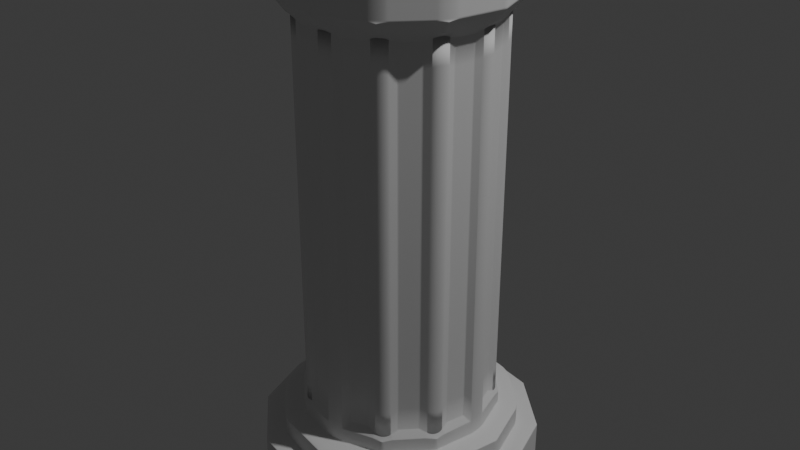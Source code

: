 # Source: pillar_1.blend  (saved by Blender 4.1.23; exported with 4.5.12 LTS)
import bpy
from mathutils import Matrix  # noqa: F401  (used for matrix-valued properties, if any)

bpy.ops.wm.read_factory_settings(use_empty=True)
scene = bpy.context.scene
scene.name = 'Scene'

# ---- collections
col_collection = bpy.data.collections.new('Collection'); scene.collection.children.link(col_collection)

# ---- world
world_world = bpy.data.worlds.new('World'); scene.world = world_world
world_world.use_nodes = True; world_world.node_tree.nodes.clear()
_N = world_world.node_tree.nodes; _L = world_world.node_tree.links
n0 = _N.new('ShaderNodeOutputWorld'); n0.name = 'World Output'; n0.location = (300, 300)
n1 = _N.new('ShaderNodeBackground'); n1.name = 'Background'; n1.location = (10, 300)
n1.inputs[0].default_value = (0.05088, 0.05088, 0.05088, 1.0)
_L.new(n1.outputs[0], n0.inputs[0])
n0.is_active_output = True
world_world.color = (0.05088, 0.05088, 0.05088)
world_world.use_sun_shadow = False
world_world.sun_shadow_jitter_overblur = 0.0

# ---- lights
light_light = bpy.data.lights.new('Light', 'POINT')
light_light.transmission_factor = 0.0
light_light.energy = 1000.0
light_light.shadow_soft_size = 0.1
light_light.shadow_maximum_resolution = 0.006
light_light.use_absolute_resolution = True

# ---- meshes
me_cylinder = bpy.data.meshes.new('Cylinder')
me_cylinder.from_pydata([(0.0, 1.0, -1.0), (0.0, 0.8574, 1.0), (0.5, 0.866, -1.0), (0.4287, 0.7426, 1.0), (0.866, 0.5, -1.0), (0.7426, 0.4287, 1.0), (1.0, 0.0, -1.0), (0.8574, 0.0, 1.0), (0.866, -0.5, -1.0), (0.7426, -0.4287, 1.0), (0.5, -0.866, -1.0), (0.4287, -0.7426, 1.0), (0.0, -1.0, -1.0), (0.0, -0.8574, 1.0), (-0.5, -0.866, -1.0), (-0.4287, -0.7426, 1.0), (-0.866, -0.5, -1.0), (-0.7426, -0.4287, 1.0), (-1.0, 0.0, -1.0), (-0.8574, 0.0, 1.0), (-0.866, 0.5, -1.0), (-0.7426, 0.4287, 1.0), (-0.5, 0.866, -1.0), (-0.4287, 0.7426, 1.0), (0.5, 0.866, 1.0), (0.0, 1.0, 1.0), (0.866, 0.5, 1.0), (1.0, 0.0, 1.0), (0.866, -0.5, 1.0), (0.5, -0.866, 1.0), (0.0, -1.0, 1.0), (-0.5, -0.866, 1.0), (-0.866, -0.5, 1.0), (-1.0, 0.0, 1.0), (-0.866, 0.5, 1.0), (-0.5, 0.866, 1.0), (0.3556, 0.6159, 2.055), (9.669e-10, 0.7112, 2.055), (0.6159, 0.3556, 2.055), (0.7112, 0.0, 2.055), (0.6159, -0.3556, 2.055), (0.3556, -0.6159, 2.055), (9.669e-10, -0.7112, 2.055), (-0.3556, -0.6159, 2.055), (-0.6159, -0.3556, 2.055), (-0.7112, 0.0, 2.055), (-0.6159, 0.3556, 2.055), (-0.3556, 0.6159, 2.055), (0.4287, 0.7426, 2.055), (9.669e-10, 0.8574, 2.055), (0.7426, 0.4287, 2.055), (0.8574, 0.0, 2.055), (0.7426, -0.4287, 2.055), (0.4287, -0.7426, 2.055), (9.669e-10, -0.8574, 2.055), (-0.4287, -0.7426, 2.055), (-0.7426, -0.4287, 2.055), (-0.8574, 0.0, 2.055), (-0.7426, 0.4287, 2.055), (-0.4287, 0.7426, 2.055), (0.3929, 0.6805, 22.68), (4.116e-09, 0.7857, 22.68), (0.6805, 0.3929, 22.68), (0.7857, 5.789e-10, 22.68), (0.6805, -0.3929, 22.68), (0.3929, -0.6805, 22.68), (4.116e-09, -0.7857, 22.68), (-0.3929, -0.6805, 22.68), (-0.6805, -0.3929, 22.68), (-0.7857, 5.789e-10, 22.68), (-0.6805, 0.3929, 22.68), (-0.3929, 0.6805, 22.68), (0.6159, 0.3556, 2.798), (0.6159, 0.3556, 22.0), (0.7112, 0.0, 22.0), (0.7112, 0.0, 2.798), (-0.7112, 0.0, 2.798), (-0.7112, 0.0, 22.0), (-0.6159, 0.3556, 22.0), (-0.6159, 0.3556, 2.798), (2.418e-09, -0.7112, 2.798), (3.869e-09, -0.7112, 22.0), (-0.3556, -0.6159, 22.0), (-0.3556, -0.6159, 2.798), (0.6159, -0.3556, 22.0), (0.6159, -0.3556, 2.798), (-0.3556, 0.6159, 22.0), (-0.3556, 0.6159, 2.798), (2.418e-09, 0.7112, 2.798), (3.869e-09, 0.7112, 22.0), (0.3556, 0.6159, 22.0), (0.3556, 0.6159, 2.798), (-0.6159, -0.3556, 22.0), (-0.6159, -0.3556, 2.798), (0.3556, -0.6159, 22.0), (0.3556, -0.6159, 2.798), (0.09638, -0.6419, 3.166), (0.2375, -0.6041, 3.165), (0.2375, -0.6041, 21.63), (0.09638, -0.6419, 21.63), (-0.6419, -0.09638, 3.166), (-0.6041, -0.2375, 3.165), (-0.6041, -0.2375, 21.63), (-0.6419, -0.09638, 21.63), (0.5077, 0.4044, 3.166), (0.4044, 0.5077, 3.165), (0.4044, 0.5077, 21.63), (0.5077, 0.4044, 21.63), (-0.09638, 0.6419, 3.166), (-0.2375, 0.6041, 3.165), (-0.2375, 0.6041, 21.63), (-0.09638, 0.6419, 21.63), (0.4044, -0.5077, 3.165), (0.5077, -0.4044, 3.165), (0.5077, -0.4044, 21.63), (0.4044, -0.5077, 21.63), (-0.5077, -0.4044, 3.165), (-0.4044, -0.5077, 3.165), (-0.4044, -0.5077, 21.63), (-0.5077, -0.4044, 21.63), (0.2375, 0.6041, 3.165), (0.09638, 0.6419, 3.166), (0.09638, 0.6419, 21.63), (0.2375, 0.6041, 21.63), (-0.4044, 0.5077, 3.165), (-0.5077, 0.4044, 3.165), (-0.5077, 0.4044, 21.63), (-0.4044, 0.5077, 21.63), (0.6041, -0.2375, 3.165), (0.6419, -0.09638, 3.165), (0.6419, -0.09638, 21.63), (0.6041, -0.2375, 21.63), (-0.2375, -0.6041, 3.165), (-0.09638, -0.6419, 3.166), (-0.09638, -0.6419, 21.63), (-0.2375, -0.6041, 21.63), (-0.6041, 0.2375, 3.165), (-0.6419, 0.09638, 3.166), (-0.6419, 0.09638, 21.63), (-0.6041, 0.2375, 21.63), (0.6419, 0.09638, 3.165), (0.6041, 0.2375, 3.166), (0.6041, 0.2375, 21.63), (0.6419, 0.09638, 21.63), (0.3929, 0.6805, 23.92), (3.704e-08, 0.7857, 23.92), (0.6805, 0.3929, 23.92), (0.7857, 5.789e-10, 23.92), (0.6805, -0.3929, 23.92), (0.3929, -0.6805, 23.92), (3.704e-08, -0.7857, 23.92), (-0.3929, -0.6805, 23.92), (-0.6805, -0.3929, 23.92), (-0.7857, 5.789e-10, 23.92), (-0.6805, 0.3929, 23.92), (-0.3929, 0.6805, 23.92)], [], [(0, 25, 24, 2), (2, 24, 26, 4), (4, 26, 27, 6), (6, 27, 28, 8), (8, 28, 29, 10), (10, 29, 30, 12), (12, 30, 31, 14), (14, 31, 32, 16), (16, 32, 33, 18), (18, 33, 34, 20), (9, 7, 51, 52), (20, 34, 35, 22), (22, 35, 25, 0), (0, 2, 4, 6, 8, 10, 12, 14, 16, 18, 20, 22), (1, 3, 24, 25), (3, 5, 26, 24), (5, 7, 27, 26), (7, 9, 28, 27), (9, 11, 29, 28), (11, 13, 30, 29), (13, 15, 31, 30), (15, 17, 32, 31), (17, 19, 33, 32), (19, 21, 34, 33), (21, 23, 35, 34), (23, 1, 25, 35), (74, 73, 62, 63), (23, 21, 58, 59), (3, 1, 49, 48), (17, 15, 55, 56), (11, 9, 52, 53), (1, 23, 59, 49), (5, 3, 48, 50), (19, 17, 56, 57), (13, 11, 53, 54), (7, 5, 50, 51), (21, 19, 57, 58), (15, 13, 54, 55), (37, 36, 48, 49), (36, 38, 50, 48), (38, 39, 51, 50), (39, 40, 52, 51), (40, 41, 53, 52), (41, 42, 54, 53), (42, 43, 55, 54), (43, 44, 56, 55), (44, 45, 57, 56), (45, 46, 58, 57), (46, 47, 59, 58), (47, 37, 49, 59), (65, 64, 148, 149), (78, 77, 69, 70), (82, 81, 66, 67), (84, 74, 63, 64), (86, 78, 70, 71), (90, 89, 61, 60), (92, 82, 67, 68), (94, 84, 64, 65), (89, 86, 71, 61), (73, 90, 60, 62), (77, 92, 68, 69), (81, 94, 65, 66), (42, 41, 95, 80), (96, 97, 98, 99), (45, 44, 93, 76), (100, 101, 102, 103), (38, 36, 91, 72), (104, 105, 106, 107), (37, 47, 87, 88), (108, 109, 110, 111), (41, 40, 85, 95), (112, 113, 114, 115), (44, 43, 83, 93), (116, 117, 118, 119), (36, 37, 88, 91), (120, 121, 122, 123), (47, 46, 79, 87), (124, 125, 126, 127), (40, 39, 75, 85), (128, 129, 130, 131), (43, 42, 80, 83), (132, 133, 134, 135), (46, 45, 76, 79), (136, 137, 138, 139), (39, 38, 72, 75), (140, 141, 142, 143), (80, 95, 97, 96), (95, 94, 98, 97), (94, 81, 99, 98), (81, 80, 96, 99), (76, 93, 101, 100), (93, 92, 102, 101), (92, 77, 103, 102), (77, 76, 100, 103), (72, 91, 105, 104), (91, 90, 106, 105), (90, 73, 107, 106), (73, 72, 104, 107), (88, 87, 109, 108), (87, 86, 110, 109), (86, 89, 111, 110), (89, 88, 108, 111), (95, 85, 113, 112), (85, 84, 114, 113), (84, 94, 115, 114), (94, 95, 112, 115), (93, 83, 117, 116), (83, 82, 118, 117), (82, 92, 119, 118), (92, 93, 116, 119), (91, 88, 121, 120), (88, 89, 122, 121), (89, 90, 123, 122), (90, 91, 120, 123), (87, 79, 125, 124), (79, 78, 126, 125), (78, 86, 127, 126), (86, 87, 124, 127), (85, 75, 129, 128), (75, 74, 130, 129), (74, 84, 131, 130), (84, 85, 128, 131), (83, 80, 133, 132), (80, 81, 134, 133), (81, 82, 135, 134), (82, 83, 132, 135), (79, 76, 137, 136), (76, 77, 138, 137), (77, 78, 139, 138), (78, 79, 136, 139), (75, 72, 141, 140), (72, 73, 142, 141), (73, 74, 143, 142), (74, 75, 140, 143), (144, 145, 155, 154, 153, 152, 151, 150, 149, 148, 147, 146), (61, 71, 155, 145), (62, 60, 144, 146), (69, 68, 152, 153), (66, 65, 149, 150), (63, 62, 146, 147), (70, 69, 153, 154), (67, 66, 150, 151), (64, 63, 147, 148), (71, 70, 154, 155), (60, 61, 145, 144), (68, 67, 151, 152)])
me_cylinder.polygons.foreach_set('use_smooth', [True] * 146)
_uv = me_cylinder.uv_layers.new(name='UVMap')
_uv.uv.foreach_set('vector', [1.0, 0.5, 1.0, 1.0, 0.9167, 1.0, 0.9167, 0.5, 0.9167, 0.5, 0.9167, 1.0, 0.8333, 1.0, 0.8333, 0.5, 0.8333, 0.5, 0.8333, 1.0, 0.75, 1.0, 0.75, 0.5, 0.75, 0.5, 0.75, 1.0, 0.6667, 1.0, 0.6667, 0.5, 0.6667, 0.5, 0.6667, 1.0, 0.5833, 1.0, 0.5833, 0.5, 0.5833, 0.5, 0.5833, 1.0, 0.5, 1.0, 0.5, 0.5, 0.5, 0.5, 0.5, 1.0, 0.4167, 1.0, 0.4167, 0.5, 0.4167, 0.5, 0.4167, 1.0, 0.3333, 1.0, 0.3333, 0.5, 0.3333, 0.5, 0.3333, 1.0, 0.25, 1.0, 0.25, 0.5, 0.25, 0.5, 0.25, 1.0, 0.1667, 1.0, 0.1667, 0.5, 0.4282, 0.1471, 0.4558, 0.25, 0.4558, 0.25, 0.4282, 0.1471, 0.1667, 0.5, 0.1667, 1.0, 0.08333, 1.0, 0.08333, 0.5, 0.08333, 0.5, 0.08333, 1.0, 7.451e-08, 1.0, 7.451e-08, 0.5, 0.75, 0.49, 0.87, 0.4578, 0.9578, 0.37, 0.99, 0.25, 0.9578, 0.13, 0.87, 0.04215, 0.75, 0.01, 0.63, 0.04215, 0.5422, 0.13, 0.51, 0.25, 0.5422, 0.37, 0.63, 0.4578, 0.25, 0.4558, 0.3529, 0.4282, 0.37, 0.4578, 0.25, 0.49, 0.3529, 0.4282, 0.4282, 0.3529, 0.4578, 0.37, 0.37, 0.4578, 0.4282, 0.3529, 0.4558, 0.25, 0.49, 0.25, 0.4578, 0.37, 0.4558, 0.25, 0.4282, 0.1471, 0.4578, 0.13, 0.49, 0.25, 0.4282, 0.1471, 0.3529, 0.07178, 0.37, 0.04215, 0.4578, 0.13, 0.3529, 0.07178, 0.25, 0.04421, 0.25, 0.01, 0.37, 0.04215, 0.25, 0.04421, 0.1471, 0.07178, 0.13, 0.04215, 0.25, 0.01, 0.1471, 0.07178, 0.07178, 0.1471, 0.04215, 0.13, 0.13, 0.04215, 0.07178, 0.1471, 0.04421, 0.25, 0.01, 0.25, 0.04215, 0.13, 0.04421, 0.25, 0.07178, 0.3529, 0.04215, 0.37, 0.01, 0.25, 0.07178, 0.3529, 0.1471, 0.4282, 0.13, 0.4578, 0.04215, 0.37, 0.1471, 0.4282, 0.25, 0.4558, 0.25, 0.49, 0.13, 0.4578, 0.4207, 0.25, 0.3978, 0.3353, 0.3978, 0.3353, 0.4207, 0.25, 0.1471, 0.4282, 0.07178, 0.3529, 0.07178, 0.3529, 0.1471, 0.4282, 0.3529, 0.4282, 0.25, 0.4558, 0.25, 0.4558, 0.3529, 0.4282, 0.07178, 0.1471, 0.1471, 0.07178, 0.1471, 0.07178, 0.07178, 0.1471, 0.3529, 0.07178, 0.4282, 0.1471, 0.4282, 0.1471, 0.3529, 0.07178, 0.25, 0.4558, 0.1471, 0.4282, 0.1471, 0.4282, 0.25, 0.4558, 0.4282, 0.3529, 0.3529, 0.4282, 0.3529, 0.4282, 0.4282, 0.3529, 0.04421, 0.25, 0.07178, 0.1471, 0.07178, 0.1471, 0.04421, 0.25, 0.25, 0.04421, 0.3529, 0.07178, 0.3529, 0.07178, 0.25, 0.04421, 0.4558, 0.25, 0.4282, 0.3529, 0.4282, 0.3529, 0.4558, 0.25, 0.07178, 0.3529, 0.04421, 0.25, 0.04421, 0.25, 0.07178, 0.3529, 0.1471, 0.07178, 0.25, 0.04421, 0.25, 0.04421, 0.1471, 0.07178, 0.25, 0.4207, 0.3353, 0.3978, 0.3529, 0.4282, 0.25, 0.4558, 0.3353, 0.3978, 0.3978, 0.3353, 0.4282, 0.3529, 0.3529, 0.4282, 0.3978, 0.3353, 0.4207, 0.25, 0.4558, 0.25, 0.4282, 0.3529, 0.4207, 0.25, 0.3978, 0.1647, 0.4282, 0.1471, 0.4558, 0.25, 0.3978, 0.1647, 0.3353, 0.1022, 0.3529, 0.07178, 0.4282, 0.1471, 0.3353, 0.1022, 0.25, 0.07931, 0.25, 0.04421, 0.3529, 0.07178, 0.25, 0.07931, 0.1647, 0.1022, 0.1471, 0.07178, 0.25, 0.04421, 0.1647, 0.1022, 0.1022, 0.1647, 0.07178, 0.1471, 0.1471, 0.07178, 0.1022, 0.1647, 0.07931, 0.25, 0.04421, 0.25, 0.07178, 0.1471, 0.07931, 0.25, 0.1022, 0.3353, 0.07178, 0.3529, 0.04421, 0.25, 0.1022, 0.3353, 0.1647, 0.3978, 0.1471, 0.4282, 0.07178, 0.3529, 0.1647, 0.3978, 0.25, 0.4207, 0.25, 0.4558, 0.1471, 0.4282, 0.3353, 0.1022, 0.3978, 0.1647, 0.3978, 0.1647, 0.3353, 0.1022, 0.1022, 0.3353, 0.07931, 0.25, 0.07931, 0.25, 0.1022, 0.3353, 0.1647, 0.1022, 0.25, 0.07931, 0.25, 0.07931, 0.1647, 0.1022, 0.3978, 0.1647, 0.4207, 0.25, 0.4207, 0.25, 0.3978, 0.1647, 0.1647, 0.3978, 0.1022, 0.3353, 0.1022, 0.3353, 0.1647, 0.3978, 0.3353, 0.3978, 0.25, 0.4207, 0.25, 0.4207, 0.3353, 0.3978, 0.1022, 0.1647, 0.1647, 0.1022, 0.1647, 0.1022, 0.1022, 0.1647, 0.3353, 0.1022, 0.3978, 0.1647, 0.3978, 0.1647, 0.3353, 0.1022, 0.25, 0.4207, 0.1647, 0.3978, 0.1647, 0.3978, 0.25, 0.4207, 0.3978, 0.3353, 0.3353, 0.3978, 0.3353, 0.3978, 0.3978, 0.3353, 0.07931, 0.25, 0.1022, 0.1647, 0.1022, 0.1647, 0.07931, 0.25, 0.25, 0.07931, 0.3353, 0.1022, 0.3353, 0.1022, 0.25, 0.07931, 0.25, 0.07931, 0.3353, 0.1022, 0.3353, 0.1022, 0.25, 0.07931, 0.2753, 0.08608, 0.3101, 0.0954, 0.3101, 0.0954, 0.2753, 0.08608, 0.07931, 0.25, 0.1022, 0.1647, 0.1022, 0.1647, 0.07931, 0.25, 0.08608, 0.2247, 0.0954, 0.1899, 0.0954, 0.1899, 0.08608, 0.2247, 0.3978, 0.3353, 0.3353, 0.3978, 0.3353, 0.3978, 0.3978, 0.3353, 0.3793, 0.3538, 0.3538, 0.3793, 0.3538, 0.3793, 0.3793, 0.3538, 0.25, 0.4207, 0.1647, 0.3978, 0.1647, 0.3978, 0.25, 0.4207, 0.2247, 0.4139, 0.1899, 0.4046, 0.1899, 0.4046, 0.2247, 0.4139, 0.3353, 0.1022, 0.3978, 0.1647, 0.3978, 0.1647, 0.3353, 0.1022, 0.3538, 0.1207, 0.3793, 0.1462, 0.3793, 0.1462, 0.3538, 0.1207, 0.1022, 0.1647, 0.1647, 0.1022, 0.1647, 0.1022, 0.1022, 0.1647, 0.1207, 0.1462, 0.1462, 0.1207, 0.1462, 0.1207, 0.1207, 0.1462, 0.3353, 0.3978, 0.25, 0.4207, 0.25, 0.4207, 0.3353, 0.3978, 0.3101, 0.4046, 0.2753, 0.4139, 0.2753, 0.4139, 0.3101, 0.4046, 0.1647, 0.3978, 0.1022, 0.3353, 0.1022, 0.3353, 0.1647, 0.3978, 0.1462, 0.3793, 0.1207, 0.3538, 0.1207, 0.3538, 0.1462, 0.3793, 0.3978, 0.1647, 0.4207, 0.25, 0.4207, 0.25, 0.3978, 0.1647, 0.4046, 0.1899, 0.4139, 0.2247, 0.4139, 0.2247, 0.4046, 0.1899, 0.1647, 0.1022, 0.25, 0.07931, 0.25, 0.07931, 0.1647, 0.1022, 0.1899, 0.0954, 0.2247, 0.08608, 0.2247, 0.08608, 0.1899, 0.0954, 0.1022, 0.3353, 0.07931, 0.25, 0.07931, 0.25, 0.1022, 0.3353, 0.0954, 0.3101, 0.08608, 0.2753, 0.08608, 0.2753, 0.0954, 0.3101, 0.4207, 0.25, 0.3978, 0.3353, 0.3978, 0.3353, 0.4207, 0.25, 0.4139, 0.2753, 0.4046, 0.3101, 0.4046, 0.3101, 0.4139, 0.2753, 0.25, 0.07931, 0.3353, 0.1022, 0.3101, 0.0954, 0.2753, 0.08608, 0.3353, 0.1022, 0.3353, 0.1022, 0.3101, 0.0954, 0.3101, 0.0954, 0.3353, 0.1022, 0.25, 0.07931, 0.2753, 0.08608, 0.3101, 0.0954, 0.25, 0.07931, 0.25, 0.07931, 0.2753, 0.08608, 0.2753, 0.08608, 0.07931, 0.25, 0.1022, 0.1647, 0.0954, 0.1899, 0.08608, 0.2247, 0.1022, 0.1647, 0.1022, 0.1647, 0.0954, 0.1899, 0.0954, 0.1899, 0.1022, 0.1647, 0.07931, 0.25, 0.08608, 0.2247, 0.0954, 0.1899, 0.07931, 0.25, 0.07931, 0.25, 0.08608, 0.2247, 0.08608, 0.2247, 0.3978, 0.3353, 0.3353, 0.3978, 0.3538, 0.3793, 0.3793, 0.3538, 0.3353, 0.3978, 0.3353, 0.3978, 0.3538, 0.3793, 0.3538, 0.3793, 0.3353, 0.3978, 0.3978, 0.3353, 0.3793, 0.3538, 0.3538, 0.3793, 0.3978, 0.3353, 0.3978, 0.3353, 0.3793, 0.3538, 0.3793, 0.3538, 0.25, 0.4207, 0.1647, 0.3978, 0.1899, 0.4046, 0.2247, 0.4139, 0.1647, 0.3978, 0.1647, 0.3978, 0.1899, 0.4046, 0.1899, 0.4046, 0.1647, 0.3978, 0.25, 0.4207, 0.2247, 0.4139, 0.1899, 0.4046, 0.25, 0.4207, 0.25, 0.4207, 0.2247, 0.4139, 0.2247, 0.4139, 0.3353, 0.1022, 0.3978, 0.1647, 0.3793, 0.1462, 0.3538, 0.1207, 0.3978, 0.1647, 0.3978, 0.1647, 0.3793, 0.1462, 0.3793, 0.1462, 0.3978, 0.1647, 0.3353, 0.1022, 0.3538, 0.1207, 0.3793, 0.1462, 0.3353, 0.1022, 0.3353, 0.1022, 0.3538, 0.1207, 0.3538, 0.1207, 0.1022, 0.1647, 0.1647, 0.1022, 0.1462, 0.1207, 0.1207, 0.1462, 0.1647, 0.1022, 0.1647, 0.1022, 0.1462, 0.1207, 0.1462, 0.1207, 0.1647, 0.1022, 0.1022, 0.1647, 0.1207, 0.1462, 0.1462, 0.1207, 0.1022, 0.1647, 0.1022, 0.1647, 0.1207, 0.1462, 0.1207, 0.1462, 0.3353, 0.3978, 0.25, 0.4207, 0.2753, 0.4139, 0.3101, 0.4046, 0.25, 0.4207, 0.25, 0.4207, 0.2753, 0.4139, 0.2753, 0.4139, 0.25, 0.4207, 0.3353, 0.3978, 0.3101, 0.4046, 0.2753, 0.4139, 0.3353, 0.3978, 0.3353, 0.3978, 0.3101, 0.4046, 0.3101, 0.4046, 0.1647, 0.3978, 0.1022, 0.3353, 0.1207, 0.3538, 0.1462, 0.3793, 0.1022, 0.3353, 0.1022, 0.3353, 0.1207, 0.3538, 0.1207, 0.3538, 0.1022, 0.3353, 0.1647, 0.3978, 0.1462, 0.3793, 0.1207, 0.3538, 0.1647, 0.3978, 0.1647, 0.3978, 0.1462, 0.3793, 0.1462, 0.3793, 0.3978, 0.1647, 0.4207, 0.25, 0.4139, 0.2247, 0.4046, 0.1899, 0.4207, 0.25, 0.4207, 0.25, 0.4139, 0.2247, 0.4139, 0.2247, 0.4207, 0.25, 0.3978, 0.1647, 0.4046, 0.1899, 0.4139, 0.2247, 0.3978, 0.1647, 0.3978, 0.1647, 0.4046, 0.1899, 0.4046, 0.1899, 0.1647, 0.1022, 0.25, 0.07931, 0.2247, 0.08608, 0.1899, 0.0954, 0.25, 0.07931, 0.25, 0.07931, 0.2247, 0.08608, 0.2247, 0.08608, 0.25, 0.07931, 0.1647, 0.1022, 0.1899, 0.0954, 0.2247, 0.08608, 0.1647, 0.1022, 0.1647, 0.1022, 0.1899, 0.0954, 0.1899, 0.0954, 0.1022, 0.3353, 0.07931, 0.25, 0.08608, 0.2753, 0.0954, 0.3101, 0.07931, 0.25, 0.07931, 0.25, 0.08608, 0.2753, 0.08608, 0.2753, 0.07931, 0.25, 0.1022, 0.3353, 0.0954, 0.3101, 0.08608, 0.2753, 0.1022, 0.3353, 0.1022, 0.3353, 0.0954, 0.3101, 0.0954, 0.3101, 0.4207, 0.25, 0.3978, 0.3353, 0.4046, 0.3101, 0.4139, 0.2753, 0.3978, 0.3353, 0.3978, 0.3353, 0.4046, 0.3101, 0.4046, 0.3101, 0.3978, 0.3353, 0.4207, 0.25, 0.4139, 0.2753, 0.4046, 0.3101, 0.4207, 0.25, 0.4207, 0.25, 0.4139, 0.2753, 0.4139, 0.2753, 0.3353, 0.3978, 0.25, 0.4207, 0.1647, 0.3978, 0.1022, 0.3353, 0.07931, 0.25, 0.1022, 0.1647, 0.1647, 0.1022, 0.25, 0.07931, 0.3353, 0.1022, 0.3978, 0.1647, 0.4207, 0.25, 0.3978, 0.3353, 0.25, 0.4207, 0.1647, 0.3978, 0.1647, 0.3978, 0.25, 0.4207, 0.3978, 0.3353, 0.3353, 0.3978, 0.3353, 0.3978, 0.3978, 0.3353, 0.07931, 0.25, 0.1022, 0.1647, 0.1022, 0.1647, 0.07931, 0.25, 0.25, 0.07931, 0.3353, 0.1022, 0.3353, 0.1022, 0.25, 0.07931, 0.4207, 0.25, 0.3978, 0.3353, 0.3978, 0.3353, 0.4207, 0.25, 0.1022, 0.3353, 0.07931, 0.25, 0.07931, 0.25, 0.1022, 0.3353, 0.1647, 0.1022, 0.25, 0.07931, 0.25, 0.07931, 0.1647, 0.1022, 0.3978, 0.1647, 0.4207, 0.25, 0.4207, 0.25, 0.3978, 0.1647, 0.1647, 0.3978, 0.1022, 0.3353, 0.1022, 0.3353, 0.1647, 0.3978, 0.3353, 0.3978, 0.25, 0.4207, 0.25, 0.4207, 0.3353, 0.3978, 0.1022, 0.1647, 0.1647, 0.1022, 0.1647, 0.1022, 0.1022, 0.1647])
me_cylinder.update()

# ---- objects
ob_light = bpy.data.objects.new('Light', light_light)
ob_cylinder = bpy.data.objects.new('Cylinder', me_cylinder)

# ---- transforms, parenting, visibility, modifiers, constraints
ob_light.location = (4.076, 1.005, 7.937)
ob_light.rotation_euler = (0.6503, 0.05522, 1.866)
ob_light.lock_rotations_4d = False
ob_light.empty_display_type = 'ARROWS'
ob_light.color = (0.0, 0.0, 0.0, 0.0)
ob_light.lineart.crease_threshold = 0.0
ob_cylinder.location = (0.0, 0.0, 0.09598)
ob_cylinder.scale = (0.6742, 0.6742, 0.09777)
_m = ob_cylinder.modifiers.new('Bevel', 'BEVEL')
_m.width = 2.74
_m.width_pct = 2.74
_m.segments = 15
_m = ob_cylinder.modifiers.new('Subdivision', 'SUBSURF')
_m.subdivision_type = 'SIMPLE'
_m.levels = 2
_m.render_levels = 4

# ---- collection membership
col_collection.objects.link(ob_light)
col_collection.objects.link(ob_cylinder)

# ---- scene / render settings (as saved in the file)
scene.frame_start = 1; scene.frame_end = 250; scene.frame_set(1)
scene.render.engine = 'BLENDER_EEVEE_NEXT'
scene.cycles.sampling_pattern = 'TABULATED_SOBOL'
scene.eevee.ray_tracing_options.trace_max_roughness = 0.0
bpy.context.view_layer.update()

# ---- added for rendering (the .blend has no active camera): camera
cam_auto = bpy.data.cameras.new('AutoCamera')
cam_auto.lens = 50.0
cam_auto.sensor_width = 36.0
cam_auto.clip_end = 1000.0
ob_auto_camera = bpy.data.objects.new('AutoCamera', cam_auto)
scene.collection.objects.link(ob_auto_camera)
ob_auto_camera.location = (2.86293, -3.43551, 3.507)
ob_auto_camera.rotation_euler = (1.09748, -7.21219e-08, 0.694738)
scene.camera = ob_auto_camera
bpy.context.view_layer.update()
